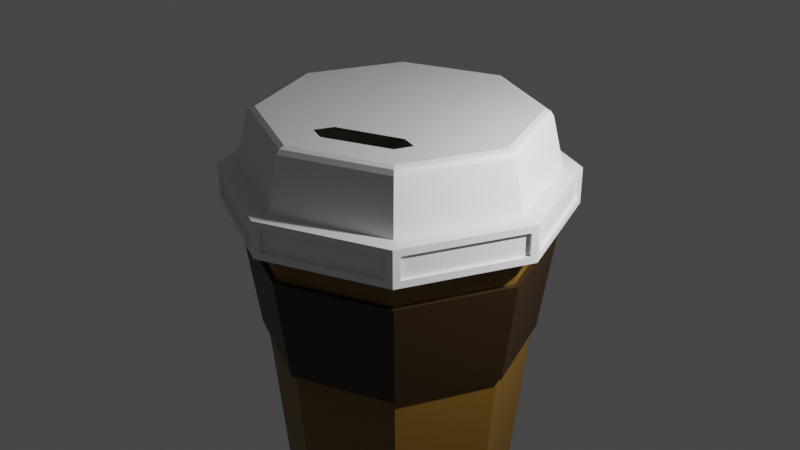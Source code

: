 # Source: coffee_mug.blend  (saved by Blender 2.90.8; exported with 4.5.12 LTS)
import bpy
from mathutils import Matrix  # noqa: F401  (used for matrix-valued properties, if any)

bpy.ops.wm.read_factory_settings(use_empty=True)
scene = bpy.context.scene
scene.name = 'Scene'

# ---- collections
col_collection = bpy.data.collections.new('Collection'); scene.collection.children.link(col_collection)

# ---- materials (node trees are filled in below, after node groups)
mat_paper_brown = bpy.data.materials.new('Paper Brown')
mat_paper_brown.use_transparent_shadow = False
mat_paper_white = bpy.data.materials.new('Paper White')
mat_paper_white.use_transparent_shadow = False
mat_heat_protector = bpy.data.materials.new('Heat Protector')
mat_heat_protector.use_transparent_shadow = False
mat_plastic_white = bpy.data.materials.new('Plastic White')
mat_plastic_white.use_transparent_shadow = False

# ---- material node trees
mat_paper_brown.use_nodes = True; mat_paper_brown.node_tree.nodes.clear()
_N = mat_paper_brown.node_tree.nodes; _L = mat_paper_brown.node_tree.links
n0 = _N.new('ShaderNodeBsdfPrincipled'); n0.name = 'Principled BSDF'; n0.location = (10, 300)
n0.distribution = 'GGX'
n0.subsurface_method = 'BURLEY'
n0.inputs[0].default_value = (0.196, 0.1004, 0.009722, 1.0)
n0.inputs[3].default_value = 1.45
n0.inputs[27].default_value = (0.0, 0.0, 0.0, 1.0)
n0.inputs[28].default_value = 1.0
n1 = _N.new('ShaderNodeOutputMaterial'); n1.name = 'Material Output'; n1.location = (300, 300)
_L.new(n0.outputs[0], n1.inputs[0])
n1.is_active_output = True
mat_paper_white.use_nodes = True; mat_paper_white.node_tree.nodes.clear()
_N = mat_paper_white.node_tree.nodes; _L = mat_paper_white.node_tree.links
n0 = _N.new('ShaderNodeBsdfPrincipled'); n0.name = 'Principled BSDF'; n0.location = (10, 300)
n0.distribution = 'GGX'
n0.subsurface_method = 'BURLEY'
n0.inputs[0].default_value = (0.8, 0.7612, 0.5953, 1.0)
n0.inputs[3].default_value = 1.45
n0.inputs[27].default_value = (0.0, 0.0, 0.0, 1.0)
n0.inputs[28].default_value = 1.0
n1 = _N.new('ShaderNodeOutputMaterial'); n1.name = 'Material Output'; n1.location = (300, 300)
_L.new(n0.outputs[0], n1.inputs[0])
n1.is_active_output = True
mat_heat_protector.use_nodes = True; mat_heat_protector.node_tree.nodes.clear()
_N = mat_heat_protector.node_tree.nodes; _L = mat_heat_protector.node_tree.links
n0 = _N.new('ShaderNodeBsdfPrincipled'); n0.name = 'Principled BSDF'; n0.location = (10, 300)
n0.distribution = 'GGX'
n0.subsurface_method = 'BURLEY'
n0.inputs[0].default_value = (0.02539, 0.01156, 0.0, 1.0)
n0.inputs[3].default_value = 1.45
n0.inputs[27].default_value = (0.0, 0.0, 0.0, 1.0)
n0.inputs[28].default_value = 1.0
n1 = _N.new('ShaderNodeOutputMaterial'); n1.name = 'Material Output'; n1.location = (300, 300)
_L.new(n0.outputs[0], n1.inputs[0])
n1.is_active_output = True
mat_plastic_white.use_nodes = True; mat_plastic_white.node_tree.nodes.clear()
_N = mat_plastic_white.node_tree.nodes; _L = mat_plastic_white.node_tree.links
n0 = _N.new('ShaderNodeBsdfPrincipled'); n0.name = 'Principled BSDF'; n0.location = (10, 300)
n0.distribution = 'GGX'
n0.subsurface_method = 'BURLEY'
n0.inputs[3].default_value = 1.45
n0.inputs[27].default_value = (0.0, 0.0, 0.0, 1.0)
n0.inputs[28].default_value = 1.0
n1 = _N.new('ShaderNodeOutputMaterial'); n1.name = 'Material Output'; n1.location = (300, 300)
_L.new(n0.outputs[0], n1.inputs[0])
n1.is_active_output = True

# ---- world
world_world = bpy.data.worlds.new('World'); scene.world = world_world
world_world.use_nodes = True; world_world.node_tree.nodes.clear()
_N = world_world.node_tree.nodes; _L = world_world.node_tree.links
n0 = _N.new('ShaderNodeOutputWorld'); n0.name = 'World Output'; n0.location = (300, 300)
n1 = _N.new('ShaderNodeBackground'); n1.name = 'Background'; n1.location = (10, 300)
n1.inputs[0].default_value = (0.05088, 0.05088, 0.05088, 1.0)
_L.new(n1.outputs[0], n0.inputs[0])
n0.is_active_output = True
world_world.color = (0.05088, 0.05088, 0.05088)
world_world.use_sun_shadow = False
world_world.sun_shadow_jitter_overblur = 0.0

# ---- cameras
cam_camera = bpy.data.cameras.new('Camera')
cam_camera.clip_end = 100.0
cam_camera.ortho_scale = 7.314

# ---- lights
light_light = bpy.data.lights.new('Light', 'POINT')
light_light.transmission_factor = 0.0
light_light.energy = 1000.0
light_light.shadow_soft_size = 0.1
light_light.shadow_maximum_resolution = 0.006
light_light.use_absolute_resolution = True

# ---- meshes
me_circle = bpy.data.meshes.new('Circle')
me_circle.from_pydata([(-2.27e-09, 1.076, -0.004194), (-0.761, 0.761, -0.004194), (-1.076, -4.779e-08, -0.004194), (-0.761, -0.761, -0.004194), (9.181e-08, -1.076, -0.004194), (0.761, -0.761, -0.004194), (1.076, 1.209e-08, -0.004194), (0.761, 0.761, -0.004194), (-0.8567, 0.8567, -0.02629), (-2.27e-09, 1.212, -0.02629), (-1.212, -4.779e-08, -0.02629), (-0.8567, -0.8567, -0.02629), (1.026e-07, -1.212, -0.02629), (0.8567, -0.8567, -0.02629), (1.212, 1.209e-08, -0.02629), (0.8567, 0.8567, -0.02629), (-1.564, -6.612e-08, 2.999), (-1.615, -6.721e-08, 2.991), (1.364e-07, -1.615, 2.991), (1.332e-07, -1.564, 2.999), (1.142, -1.142, 2.991), (1.106, -1.106, 2.999), (1.615, 1.716e-08, 2.991), (1.564, 1.388e-08, 2.999), (-0.761, 0.761, 0.1322), (-2.27e-09, 1.076, 0.1322), (-1.076, -4.779e-08, 0.1322), (-0.761, -0.761, 0.1322), (9.181e-08, -1.076, 0.1322), (0.761, -0.761, 0.1322), (1.076, 1.209e-08, 0.1322), (0.761, 0.761, 0.1322), (0.8716, 0.8716, 0.1185), (0.9914, 0.9914, 1.884), (1.106, 1.106, 2.999), (-3.263e-09, 1.564, 2.999), (-2.058e-09, 1.402, 1.884), (-2.427e-09, 1.233, 0.1185), (0.8716, -0.8716, 0.1185), (0.9914, -0.9914, 1.884), (1.106, -1.106, 2.999), (1.564, 1.388e-08, 2.999), (1.402, 1.316e-08, 1.884), (1.233, 1.218e-08, 0.1185), (-0.8716, -0.8716, 0.1185), (-0.9914, -0.9914, 1.884), (-1.106, -1.106, 2.999), (1.332e-07, -1.564, 2.999), (1.2e-07, -1.402, 1.884), (1.043e-07, -1.233, 0.1185), (-0.8716, 0.8716, 0.1185), (-0.9914, 0.9914, 1.884), (-1.106, 1.106, 2.999), (-1.564, -6.612e-08, 2.999), (-1.402, -5.784e-08, 1.884), (-1.233, -4.886e-08, 0.1185), (0.9914, 0.9914, 1.884), (1.106, 1.106, 2.999), (-3.263e-09, 1.564, 2.999), (-2.058e-09, 1.402, 1.884), (0.9914, -0.9914, 1.884), (1.106, -1.106, 2.999), (1.564, 1.388e-08, 2.999), (1.402, 1.316e-08, 1.884), (-0.9914, -0.9914, 1.884), (-1.106, -1.106, 2.999), (1.332e-07, -1.564, 2.999), (1.2e-07, -1.402, 1.884), (-0.9914, 0.9914, 1.884), (-1.106, 1.106, 2.999), (-1.564, -6.612e-08, 2.999), (-1.402, -5.784e-08, 1.884), (1.027, 1.027, 1.877), (1.142, 1.142, 2.991), (-3.263e-09, 1.615, 2.991), (-2.058e-09, 1.453, 1.877), (1.027, -1.027, 1.877), (1.142, -1.142, 2.991), (1.615, 1.716e-08, 2.991), (1.453, 1.621e-08, 1.877), (-1.027, -1.027, 1.877), (-1.142, -1.142, 2.991), (1.364e-07, -1.615, 2.991), (1.21e-07, -1.453, 1.877), (-1.027, 1.027, 1.877), (-1.142, 1.142, 2.991), (-1.615, -6.721e-08, 2.991), (-1.453, -5.784e-08, 1.877), (-1.168, 1.168, 3.608), (-3.921e-09, 1.652, 3.608), (-1.652, -7.064e-08, 3.608), (-1.168, -1.168, 3.608), (1.404e-07, -1.652, 3.608), (1.168, -1.168, 3.608), (1.652, 1.428e-08, 3.608), (1.168, 1.168, 3.608), (-1.106, -1.106, 2.999), (-1.142, -1.142, 2.991), (-3.263e-09, 1.564, 2.999), (-1.106, 1.106, 2.999), (1.106, 1.106, 2.999), (-3.263e-09, 1.615, 2.991), (-1.142, 1.142, 2.991), (1.142, 1.142, 2.991), (-1.106, 1.106, 2.999), (-1.142, 1.142, 2.991), (-3.263e-09, 1.564, 2.999), (-3.263e-09, 1.615, 2.991), (1.615, 1.716e-08, 2.991), (1.142, 1.142, 2.991), (-1.106, -1.106, 2.999), (1.332e-07, -1.564, 2.999), (1.106, -1.106, 2.999), (-1.142, -1.142, 2.991), (1.142, -1.142, 2.991), (-1.564, -6.612e-08, 2.999), (1.106, 1.106, 2.999), (1.564, 1.388e-08, 2.999), (1.364e-07, -1.615, 2.991), (-1.615, -6.721e-08, 2.991), (-3.918e-09, 1.526, 3.626), (-1.079, 1.079, 3.626), (-1.526, -7.062e-08, 3.626), (-1.079, -1.079, 3.626), (1.295e-07, -1.526, 3.626), (1.079, -1.079, 3.626), (1.526, 1.428e-08, 3.626), (1.079, 1.079, 3.626), (-1.163, 1.163, 3.692), (-1.195, 1.195, 3.638), (-4.487e-09, 1.69, 3.638), (-4.225e-09, 1.645, 3.692), (-1.645, -7.125e-08, 3.692), (-1.69, -7.12e-08, 3.638), (-1.163, -1.163, 3.692), (-1.195, -1.195, 3.638), (1.379e-07, -1.645, 3.692), (1.409e-07, -1.69, 3.638), (1.163, -1.163, 3.692), (1.195, -1.195, 3.638), (1.645, 1.45e-08, 3.692), (1.69, 1.428e-08, 3.638), (1.163, 1.163, 3.692), (1.195, 1.195, 3.638), (-1.06, 1.06, 3.666), (-1.109, 1.109, 3.707), (-4.083e-09, 1.569, 3.707), (-5.082e-09, 1.499, 3.666), (-1.499, -6.984e-08, 3.666), (-1.569, -7.067e-08, 3.707), (-1.06, -1.06, 3.666), (-1.109, -1.109, 3.707), (1.283e-07, -1.499, 3.666), (1.333e-07, -1.569, 3.707), (1.06, -1.06, 3.666), (1.109, -1.109, 3.707), (1.499, 1.428e-08, 3.666), (1.569, 1.43e-08, 3.707), (1.06, 1.06, 3.666), (1.109, 1.109, 3.707), (-0.761, 0.761, 0.1322), (-2.27e-09, 1.076, 0.1322), (-1.076, -4.779e-08, 0.1322), (-0.761, -0.761, 0.1322), (9.181e-08, -1.076, 0.1322), (0.761, -0.761, 0.1322), (1.076, 1.209e-08, 0.1322), (0.761, 0.761, 0.1322), (-0.761, 0.761, 0.2322), (-2.27e-09, 1.076, 0.2322), (-1.076, -4.779e-08, 0.2322), (-0.761, -0.761, 0.2322), (9.181e-08, -1.076, 0.2322), (0.761, -0.761, 0.2322), (1.076, 1.209e-08, 0.2322), (0.761, 0.761, 0.2322), (-0.761, 0.761, 0.2322), (-2.27e-09, 1.076, 0.2322), (-1.076, -4.779e-08, 0.2322), (-0.761, -0.761, 0.2322), (9.181e-08, -1.076, 0.2322), (0.761, -0.761, 0.2322), (1.076, 1.209e-08, 0.2322), (0.761, 0.761, 0.2322)], [], [(1, 0, 120, 121), (3, 2, 122, 123), (7, 6, 126, 127), (5, 4, 124, 125), (46, 91, 90, 53), (101, 103, 109, 107), (6, 5, 125, 126), (4, 3, 123, 124), (2, 1, 121, 122), (40, 93, 92, 47), (4, 12, 11, 3), (41, 94, 93, 40), (5, 13, 12, 4), (34, 95, 94, 41), (6, 14, 13, 5), (35, 89, 95, 34), (7, 15, 14, 6), (53, 90, 88, 52), (0, 9, 15, 7), (1, 8, 9, 0), (47, 92, 91, 46), (2, 10, 8, 1), (3, 11, 10, 2), (7, 31, 25, 0), (25, 31, 167, 161), (5, 29, 30, 6), (3, 27, 28, 4), (1, 24, 26, 2), (6, 30, 31, 7), (4, 28, 29, 5), (2, 26, 27, 3), (0, 25, 24, 1), (8, 50, 37, 9), (50, 51, 36, 37), (39, 48, 67, 60), (11, 44, 55, 10), (44, 45, 54, 55), (51, 36, 59, 68), (13, 38, 49, 12), (38, 39, 48, 49), (34, 35, 58, 57), (15, 32, 43, 14), (32, 33, 42, 43), (46, 47, 66, 65), (10, 55, 50, 8), (55, 54, 51, 50), (36, 33, 56, 59), (12, 49, 44, 11), (49, 48, 45, 44), (41, 34, 57, 62), (14, 43, 38, 13), (43, 42, 39, 38), (48, 45, 64, 67), (9, 37, 32, 15), (37, 36, 33, 32), (53, 46, 65, 70), (59, 75, 72, 56), (56, 72, 79, 63), (82, 81, 97, 18), (61, 62, 23, 21), (63, 79, 76, 60), (60, 76, 83, 67), (81, 86, 17, 97), (66, 61, 21, 19), (35, 52, 69, 58), (54, 51, 68, 71), (47, 40, 61, 66), (42, 39, 60, 63), (52, 53, 70, 69), (40, 41, 62, 61), (45, 54, 71, 64), (33, 42, 63, 56), (84, 85, 74, 75), (80, 81, 86, 87), (76, 77, 82, 83), (72, 73, 78, 79), (87, 86, 85, 84), (83, 82, 81, 80), (79, 78, 77, 76), (75, 74, 73, 72), (86, 85, 102, 17), (68, 84, 75, 59), (65, 66, 19, 96), (71, 87, 84, 68), (85, 74, 101, 102), (70, 65, 96, 16), (64, 80, 87, 71), (67, 83, 80, 64), (123, 150, 152, 124), (94, 141, 139, 93), (125, 154, 156, 126), (120, 147, 144, 121), (88, 129, 130, 89), (91, 135, 133, 90), (89, 130, 143, 95), (0, 7, 127, 120), (17, 102, 105, 119), (98, 99, 104, 106), (22, 20, 114, 108), (18, 97, 113, 118), (99, 16, 115, 104), (19, 21, 112, 111), (100, 98, 106, 116), (62, 57, 100, 23), (77, 82, 18, 20), (57, 58, 98, 100), (78, 77, 20, 22), (58, 69, 99, 98), (69, 70, 16, 99), (73, 78, 22, 103), (74, 73, 103, 101), (112, 114, 108, 117), (111, 118, 114, 112), (110, 113, 118, 111), (115, 119, 113, 110), (117, 108, 109, 116), (116, 109, 107, 106), (106, 107, 105, 104), (104, 105, 119, 115), (21, 23, 117, 112), (23, 100, 116, 117), (97, 17, 119, 113), (103, 22, 108, 109), (20, 18, 118, 114), (16, 96, 110, 115), (102, 101, 107, 105), (96, 19, 111, 110), (122, 148, 150, 123), (93, 139, 137, 92), (127, 158, 147, 120), (124, 152, 154, 125), (95, 143, 141, 94), (90, 133, 129, 88), (126, 156, 158, 127), (121, 144, 148, 122), (92, 137, 135, 91), (24, 25, 161, 160), (27, 26, 162, 163), (52, 88, 89, 35), (157, 140, 142, 159), (153, 136, 138, 155), (149, 132, 134, 151), (155, 138, 140, 157), (151, 134, 136, 153), (159, 142, 131, 146), (145, 128, 132, 149), (129, 128, 131, 130), (133, 132, 128, 129), (135, 134, 132, 133), (137, 136, 134, 135), (139, 138, 136, 137), (141, 140, 138, 139), (143, 142, 140, 141), (130, 131, 142, 143), (145, 144, 147, 146), (149, 148, 144, 145), (151, 150, 148, 149), (153, 152, 150, 151), (155, 154, 152, 153), (157, 156, 154, 155), (159, 158, 156, 157), (146, 147, 158, 159), (146, 131, 128, 145), (167, 166, 174, 175), (162, 160, 168, 170), (164, 163, 171, 172), (30, 29, 165, 166), (28, 27, 163, 164), (26, 24, 160, 162), (31, 30, 166, 167), (29, 28, 164, 165), (168, 172, 171, 170), (169, 173, 172, 168), (175, 174, 173, 169), (165, 164, 172, 173), (163, 162, 170, 171), (160, 161, 169, 168), (161, 167, 175, 169), (166, 165, 173, 174), (176, 178, 179, 180), (177, 176, 180, 181), (183, 177, 181, 182)])
me_circle.polygons.foreach_set('material_index', [1, 1, 1, 1, 0, 0, 1, 1, 1, 0, 0, 0, 0, 0, 0, 0, 0, 0, 0, 0, 0, 0, 0, 1, 1, 1, 1, 1, 1, 1, 1, 1, 0, 0, 0, 0, 0, 0, 0, 0, 0, 0, 0, 0, 0, 0, 0, 0, 0, 0, 0, 0, 0, 0, 0, 0, 2, 2, 0, 0, 2, 2, 0, 0, 0, 0, 0, 0, 0, 0, 0, 0, 2, 2, 2, 2, 2, 2, 2, 2, 0, 2, 0, 2, 0, 0, 2, 2, 0, 1, 0, 0, 1, 1, 1, 1, 0, 0, 0, 0, 0, 0, 0, 0, 0, 0, 0, 0, 0, 0, 0, 2, 2, 2, 2, 2, 0, 2, 2, 0, 0, 0, 0, 0, 0, 0, 0, 0, 1, 0, 0, 1, 1, 0, 0, 1, 1, 1, 0, 1, 1, 1, 1, 1, 1, 1, 1, 1, 1, 1, 1, 1, 1, 1, 1, 1, 1, 1, 1, 1, 1, 1, 1, 1, 1, 1, 1, 1, 1, 1, 1, 1, 1, 1, 1, 1, 1, 1, 1, 1, 1, 1])
_uv = me_circle.uv_layers.new(name='UVMap')
_uv.uv.foreach_set('vector', [0.295, 0.2947, 0.2959, 0.2948, 0.2275, 0.128, 0.1288, 0.2255, 0.2942, 0.2961, 0.2943, 0.2952, 0.1278, 0.364, 0.225, 0.4626, 0.2963, 0.2955, 0.2962, 0.2964, 0.4632, 0.2272, 0.3661, 0.1288, 0.2955, 0.2969, 0.2947, 0.2968, 0.3635, 0.4635, 0.4623, 0.366, 0.1781, 0.5786, 0.2172, 0.4807, 0.1095, 0.3712, 0.01258, 0.4128, 0.8644, 0.7914, 0.9736, 0.6822, 0.9765, 0.6835, 0.8656, 0.7943, 0.2962, 0.2964, 0.2955, 0.2969, 0.4623, 0.366, 0.4632, 0.2272, 0.2947, 0.2968, 0.2942, 0.2961, 0.225, 0.4626, 0.3635, 0.4635, 0.2943, 0.2952, 0.295, 0.2947, 0.1288, 0.2255, 0.1278, 0.364, 0.5785, 0.4129, 0.4804, 0.3738, 0.3708, 0.4818, 0.4125, 0.5788, 0.7621, 0.214, 0.7576, 0.2153, 0.7764, 0.239, 0.7787, 0.2349, 0.5786, 0.1783, 0.4816, 0.2199, 0.4804, 0.3738, 0.5785, 0.4129, 0.7651, 0.1875, 0.761, 0.1852, 0.7576, 0.2153, 0.7621, 0.214, 0.4129, 0.01267, 0.3739, 0.1107, 0.4816, 0.2199, 0.5786, 0.1783, 0.786, 0.171, 0.7847, 0.1664, 0.761, 0.1852, 0.7651, 0.1875, 0.1785, 0.01277, 0.2202, 0.1097, 0.3739, 0.1107, 0.4129, 0.01267, 0.8125, 0.174, 0.8148, 0.1699, 0.7847, 0.1664, 0.786, 0.171, 0.01258, 0.4128, 0.1095, 0.3712, 0.1107, 0.2177, 0.01273, 0.1785, 0.8291, 0.1948, 0.8336, 0.1935, 0.8148, 0.1699, 0.8125, 0.174, 0.8261, 0.2213, 0.8302, 0.2236, 0.8336, 0.1935, 0.8291, 0.1948, 0.4125, 0.5788, 0.3708, 0.4818, 0.2172, 0.4807, 0.1781, 0.5786, 0.8052, 0.2379, 0.8065, 0.2424, 0.8302, 0.2236, 0.8261, 0.2213, 0.7787, 0.2349, 0.7764, 0.239, 0.8065, 0.2424, 0.8052, 0.2379, 0.003184, 0.6512, 0.01555, 0.6553, 0.05688, 0.6054, 0.05045, 0.5937, 0.05688, 0.6054, 0.01555, 0.6553, 0.01555, 0.6553, 0.05688, 0.6054, 0.05142, 0.7798, 0.05572, 0.7672, 0.01236, 0.7212, 0.0001734, 0.7263, 0.1775, 0.7208, 0.1649, 0.7164, 0.1193, 0.7641, 0.1254, 0.7758, 0.1248, 0.5916, 0.1203, 0.6041, 0.1653, 0.6504, 0.1775, 0.6449, 0.0001734, 0.7263, 0.01236, 0.7212, 0.01555, 0.6553, 0.003184, 0.6512, 0.1254, 0.7758, 0.1193, 0.7641, 0.05572, 0.7672, 0.05142, 0.7798, 0.1775, 0.6449, 0.1653, 0.6504, 0.1649, 0.7164, 0.1775, 0.7208, 0.05045, 0.5937, 0.05688, 0.6054, 0.1203, 0.6041, 0.1248, 0.5916, 0.8302, 0.2236, 0.8353, 0.2262, 0.8391, 0.1917, 0.8336, 0.1935, 0.8353, 0.2262, 0.9969, 0.2878, 0.9969, 0.1211, 0.8391, 0.1917, 0.5943, 0.121, 0.5943, 0.2878, 0.5914, 0.289, 0.5914, 0.1198, 0.7764, 0.239, 0.7738, 0.2441, 0.8083, 0.2478, 0.8065, 0.2424, 0.7738, 0.2441, 0.7122, 0.4057, 0.8789, 0.4057, 0.8083, 0.2478, 0.9969, 0.2878, 0.9969, 0.1211, 0.9998, 0.1198, 0.9998, 0.289, 0.761, 0.1852, 0.7559, 0.1827, 0.7521, 0.2171, 0.7576, 0.2153, 0.7559, 0.1827, 0.5943, 0.121, 0.5943, 0.2878, 0.7521, 0.2171, 0.4129, 0.01267, 0.1785, 0.01277, 0.1768, 0.008714, 0.4146, 0.008592, 0.8148, 0.1699, 0.8174, 0.1647, 0.7829, 0.161, 0.7847, 0.1664, 0.8174, 0.1647, 0.879, 0.00314, 0.7123, 0.003115, 0.7829, 0.161, 0.1781, 0.5786, 0.4125, 0.5788, 0.4142, 0.5829, 0.1764, 0.5827, 0.8065, 0.2424, 0.8083, 0.2478, 0.8353, 0.2262, 0.8302, 0.2236, 0.8083, 0.2478, 0.8789, 0.4057, 0.9969, 0.2878, 0.8353, 0.2262, 0.9969, 0.1211, 0.879, 0.00314, 0.8802, 0.0001734, 0.9998, 0.1198, 0.7576, 0.2153, 0.7521, 0.2171, 0.7738, 0.2441, 0.7764, 0.239, 0.7521, 0.2171, 0.5943, 0.2878, 0.7122, 0.4057, 0.7738, 0.2441, 0.5786, 0.1783, 0.4129, 0.01267, 0.4146, 0.008592, 0.5827, 0.1766, 0.7847, 0.1664, 0.7829, 0.161, 0.7559, 0.1827, 0.761, 0.1852, 0.7829, 0.161, 0.7123, 0.003115, 0.5943, 0.121, 0.7559, 0.1827, 0.5943, 0.2878, 0.7122, 0.4057, 0.711, 0.4086, 0.5914, 0.289, 0.8336, 0.1935, 0.8391, 0.1917, 0.8174, 0.1647, 0.8148, 0.1699, 0.8391, 0.1917, 0.9969, 0.1211, 0.879, 0.00314, 0.8174, 0.1647, 0.01258, 0.4128, 0.1781, 0.5786, 0.1764, 0.5827, 0.008521, 0.4145, 0.8149, 0.6868, 0.8159, 0.69, 0.8676, 0.6449, 0.8647, 0.6433, 0.8647, 0.6433, 0.8676, 0.6449, 0.8723, 0.5764, 0.8691, 0.5774, 0.7113, 0.4212, 0.6037, 0.5288, 0.601, 0.5277, 0.7102, 0.4185, 0.5826, 0.4146, 0.5827, 0.1766, 0.5868, 0.1749, 0.5868, 0.4163, 0.8691, 0.5774, 0.8723, 0.5764, 0.8272, 0.5246, 0.8256, 0.5276, 0.8256, 0.5276, 0.8272, 0.5246, 0.7587, 0.5199, 0.7597, 0.5231, 0.6037, 0.5288, 0.6036, 0.6809, 0.6009, 0.6821, 0.601, 0.5277, 0.4142, 0.5829, 0.5826, 0.4146, 0.5868, 0.4163, 0.416, 0.587, 0.1785, 0.01277, 0.01273, 0.1785, 0.008656, 0.1769, 0.1768, 0.008714, 0.8789, 0.4057, 0.9969, 0.2878, 0.9998, 0.289, 0.8802, 0.4086, 0.4125, 0.5788, 0.5785, 0.4129, 0.5826, 0.4146, 0.4142, 0.5829, 0.7123, 0.003115, 0.5943, 0.121, 0.5914, 0.1198, 0.711, 0.0001763, 0.01273, 0.1785, 0.01258, 0.4128, 0.008521, 0.4145, 0.008656, 0.1769, 0.5785, 0.4129, 0.5786, 0.1783, 0.5827, 0.1766, 0.5826, 0.4146, 0.7122, 0.4057, 0.8789, 0.4057, 0.8802, 0.4086, 0.711, 0.4086, 0.879, 0.00314, 0.7123, 0.003115, 0.711, 0.0001763, 0.8802, 0.0001734, 0.7474, 0.6853, 0.7111, 0.7886, 0.8633, 0.7887, 0.8159, 0.69, 0.707, 0.565, 0.6037, 0.5288, 0.6036, 0.6809, 0.7023, 0.6335, 0.8272, 0.5246, 0.8635, 0.4213, 0.7113, 0.4212, 0.7587, 0.5199, 0.8676, 0.6449, 0.9709, 0.6811, 0.971, 0.529, 0.8723, 0.5764, 0.7023, 0.6335, 0.6036, 0.6809, 0.7111, 0.7886, 0.7474, 0.6853, 0.7587, 0.5199, 0.7113, 0.4212, 0.6037, 0.5288, 0.707, 0.565, 0.8723, 0.5764, 0.971, 0.529, 0.8635, 0.4213, 0.8272, 0.5246, 0.8159, 0.69, 0.8633, 0.7887, 0.9709, 0.6811, 0.8676, 0.6449, 0.6036, 0.6809, 0.7111, 0.7886, 0.71, 0.7913, 0.6009, 0.6821, 0.7489, 0.6823, 0.7474, 0.6853, 0.8159, 0.69, 0.8149, 0.6868, 0.1764, 0.5827, 0.4142, 0.5829, 0.416, 0.587, 0.1747, 0.5869, 0.7055, 0.6325, 0.7023, 0.6335, 0.7474, 0.6853, 0.7489, 0.6823, 0.7111, 0.7886, 0.8633, 0.7887, 0.8644, 0.7914, 0.71, 0.7913, 0.008521, 0.4145, 0.1764, 0.5827, 0.1747, 0.5869, 0.004384, 0.4163, 0.7099, 0.5666, 0.707, 0.565, 0.7023, 0.6335, 0.7055, 0.6325, 0.7597, 0.5231, 0.7587, 0.5199, 0.707, 0.565, 0.7099, 0.5666, 0.225, 0.4626, 0.225, 0.4626, 0.3635, 0.4635, 0.3635, 0.4635, 0.4816, 0.2199, 0.4816, 0.2199, 0.4804, 0.3738, 0.4804, 0.3738, 0.4623, 0.366, 0.4623, 0.366, 0.4632, 0.2272, 0.4632, 0.2272, 0.2275, 0.128, 0.2275, 0.128, 0.1288, 0.2255, 0.1288, 0.2255, 0.1107, 0.2177, 0.1107, 0.2177, 0.2202, 0.1097, 0.2202, 0.1097, 0.2172, 0.4807, 0.2172, 0.4807, 0.1095, 0.3712, 0.1095, 0.3712, 0.2202, 0.1097, 0.2202, 0.1097, 0.3739, 0.1107, 0.3739, 0.1107, 0.2959, 0.2948, 0.2963, 0.2955, 0.3661, 0.1288, 0.2275, 0.128, 0.6009, 0.6821, 0.71, 0.7913, 0.7088, 0.7942, 0.598, 0.6832, 0.175, 0.004576, 0.004484, 0.1752, 0.0002414, 0.1735, 0.1732, 0.0003646, 0.9737, 0.5278, 0.8645, 0.4186, 0.8658, 0.4157, 0.9766, 0.5267, 0.7102, 0.4185, 0.601, 0.5277, 0.5981, 0.5264, 0.709, 0.4156, 0.004484, 0.1752, 0.004384, 0.4163, 0.0001734, 0.4181, 0.0002414, 0.1735, 0.416, 0.587, 0.5868, 0.4163, 0.591, 0.418, 0.4178, 0.5912, 0.4162, 0.004418, 0.175, 0.004576, 0.1732, 0.0003646, 0.4179, 0.0001734, 0.5827, 0.1766, 0.4146, 0.008592, 0.4162, 0.004418, 0.5868, 0.1749, 0.8635, 0.4213, 0.7113, 0.4212, 0.7102, 0.4185, 0.8645, 0.4186, 0.4146, 0.008592, 0.1768, 0.008714, 0.175, 0.004576, 0.4162, 0.004418, 0.971, 0.529, 0.8635, 0.4213, 0.8645, 0.4186, 0.9737, 0.5278, 0.1768, 0.008714, 0.008656, 0.1769, 0.004484, 0.1752, 0.175, 0.004576, 0.008656, 0.1769, 0.008521, 0.4145, 0.004384, 0.4163, 0.004484, 0.1752, 0.9709, 0.6811, 0.971, 0.529, 0.9737, 0.5278, 0.9736, 0.6822, 0.8633, 0.7887, 0.9709, 0.6811, 0.9736, 0.6822, 0.8644, 0.7914, 0.8685, 0.409, 0.8658, 0.4157, 0.9766, 0.5267, 0.9832, 0.5238, 0.7061, 0.409, 0.709, 0.4156, 0.8658, 0.4157, 0.8685, 0.409, 0.5914, 0.5238, 0.5981, 0.5264, 0.709, 0.4156, 0.7061, 0.409, 0.5914, 0.6861, 0.598, 0.6832, 0.5981, 0.5264, 0.5914, 0.5238, 0.9832, 0.5238, 0.9766, 0.5267, 0.9765, 0.6835, 0.9832, 0.6861, 0.9832, 0.6861, 0.9765, 0.6835, 0.8656, 0.7943, 0.8685, 0.8009, 0.8685, 0.8009, 0.8656, 0.7943, 0.7088, 0.7942, 0.7061, 0.8009, 0.7061, 0.8009, 0.7088, 0.7942, 0.598, 0.6832, 0.5914, 0.6861, 0.5868, 0.4163, 0.5868, 0.1749, 0.591, 0.1731, 0.591, 0.418, 0.5868, 0.1749, 0.4162, 0.004418, 0.4179, 0.0001734, 0.591, 0.1731, 0.601, 0.5277, 0.6009, 0.6821, 0.598, 0.6832, 0.5981, 0.5264, 0.9736, 0.6822, 0.9737, 0.5278, 0.9766, 0.5267, 0.9765, 0.6835, 0.8645, 0.4186, 0.7102, 0.4185, 0.709, 0.4156, 0.8658, 0.4157, 0.004384, 0.4163, 0.1747, 0.5869, 0.173, 0.5911, 0.0001734, 0.4181, 0.71, 0.7913, 0.8644, 0.7914, 0.8656, 0.7943, 0.7088, 0.7942, 0.1747, 0.5869, 0.416, 0.587, 0.4178, 0.5912, 0.173, 0.5911, 0.1278, 0.364, 0.1278, 0.364, 0.225, 0.4626, 0.225, 0.4626, 0.4804, 0.3738, 0.4804, 0.3738, 0.3708, 0.4818, 0.3708, 0.4818, 0.3661, 0.1288, 0.3661, 0.1288, 0.2275, 0.128, 0.2275, 0.128, 0.3635, 0.4635, 0.3635, 0.4635, 0.4623, 0.366, 0.4623, 0.366, 0.3739, 0.1107, 0.3739, 0.1107, 0.4816, 0.2199, 0.4816, 0.2199, 0.1095, 0.3712, 0.1095, 0.3712, 0.1107, 0.2177, 0.1107, 0.2177, 0.4632, 0.2272, 0.4632, 0.2272, 0.3661, 0.1288, 0.3661, 0.1288, 0.1288, 0.2255, 0.1288, 0.2255, 0.1278, 0.364, 0.1278, 0.364, 0.3708, 0.4818, 0.3708, 0.4818, 0.2172, 0.4807, 0.2172, 0.4807, 0.1203, 0.6041, 0.05688, 0.6054, 0.05688, 0.6054, 0.1203, 0.6041, 0.1649, 0.7164, 0.1653, 0.6504, 0.1653, 0.6504, 0.1649, 0.7164, 0.01273, 0.1785, 0.1107, 0.2177, 0.2202, 0.1097, 0.1785, 0.01277, 0.4696, 0.2246, 0.4745, 0.2227, 0.3709, 0.1177, 0.3688, 0.1225, 0.3661, 0.4699, 0.368, 0.4747, 0.4734, 0.3708, 0.4686, 0.3687, 0.1214, 0.3665, 0.1166, 0.3684, 0.2202, 0.4737, 0.2222, 0.4689, 0.4686, 0.3687, 0.4734, 0.3708, 0.4745, 0.2227, 0.4696, 0.2246, 0.2222, 0.4689, 0.2202, 0.4737, 0.368, 0.4747, 0.3661, 0.4699, 0.3688, 0.1225, 0.3709, 0.1177, 0.2231, 0.1168, 0.225, 0.1216, 0.1225, 0.2228, 0.1177, 0.2207, 0.1166, 0.3684, 0.1214, 0.3665, 0.1107, 0.2177, 0.1177, 0.2207, 0.2231, 0.1168, 0.2202, 0.1097, 0.1095, 0.3712, 0.1166, 0.3684, 0.1177, 0.2207, 0.1107, 0.2177, 0.2172, 0.4807, 0.2202, 0.4737, 0.1166, 0.3684, 0.1095, 0.3712, 0.3708, 0.4818, 0.368, 0.4747, 0.2202, 0.4737, 0.2172, 0.4807, 0.4804, 0.3738, 0.4734, 0.3708, 0.368, 0.4747, 0.3708, 0.4818, 0.4816, 0.2199, 0.4745, 0.2227, 0.4734, 0.3708, 0.4804, 0.3738, 0.3739, 0.1107, 0.3709, 0.1177, 0.4745, 0.2227, 0.4816, 0.2199, 0.2202, 0.1097, 0.2231, 0.1168, 0.3709, 0.1177, 0.3739, 0.1107, 0.1225, 0.2228, 0.1288, 0.2255, 0.2275, 0.128, 0.225, 0.1216, 0.1214, 0.3665, 0.1278, 0.364, 0.1288, 0.2255, 0.1225, 0.2228, 0.2222, 0.4689, 0.225, 0.4626, 0.1278, 0.364, 0.1214, 0.3665, 0.3661, 0.4699, 0.3635, 0.4635, 0.225, 0.4626, 0.2222, 0.4689, 0.4686, 0.3687, 0.4623, 0.366, 0.3635, 0.4635, 0.3661, 0.4699, 0.4696, 0.2246, 0.4632, 0.2272, 0.4623, 0.366, 0.4686, 0.3687, 0.3688, 0.1225, 0.3661, 0.1288, 0.4632, 0.2272, 0.4696, 0.2246, 0.225, 0.1216, 0.2275, 0.128, 0.3661, 0.1288, 0.3688, 0.1225, 0.225, 0.1216, 0.2231, 0.1168, 0.1177, 0.2207, 0.1225, 0.2228, 0.01555, 0.6553, 0.01236, 0.7212, 0.01236, 0.7212, 0.01555, 0.6553, 0.1653, 0.6504, 0.1203, 0.6041, 0.1203, 0.6041, 0.1653, 0.6504, 0.1193, 0.7641, 0.1649, 0.7164, 0.1649, 0.7164, 0.1193, 0.7641, 0.01236, 0.7212, 0.05572, 0.7672, 0.05572, 0.7672, 0.01236, 0.7212, 0.1193, 0.7641, 0.1649, 0.7164, 0.1649, 0.7164, 0.1193, 0.7641, 0.1653, 0.6504, 0.1203, 0.6041, 0.1203, 0.6041, 0.1653, 0.6504, 0.01555, 0.6553, 0.01236, 0.7212, 0.01236, 0.7212, 0.01555, 0.6553, 0.05572, 0.7672, 0.1193, 0.7641, 0.1193, 0.7641, 0.05572, 0.7672, 0.1778, 0.7046, 0.2909, 0.5916, 0.2246, 0.5916, 0.1778, 0.6384, 0.2246, 0.7514, 0.3377, 0.6384, 0.2909, 0.5916, 0.1778, 0.7046, 0.2909, 0.7514, 0.3377, 0.7046, 0.3377, 0.6384, 0.2246, 0.7514, 0.05572, 0.7672, 0.1193, 0.7641, 0.1193, 0.7641, 0.05572, 0.7672, 0.1649, 0.7164, 0.1653, 0.6504, 0.1653, 0.6504, 0.1649, 0.7164, 0.1203, 0.6041, 0.05688, 0.6054, 0.05688, 0.6054, 0.1203, 0.6041, 0.05688, 0.6054, 0.01555, 0.6553, 0.01555, 0.6553, 0.05688, 0.6054, 0.01236, 0.7212, 0.05572, 0.7672, 0.05572, 0.7672, 0.01236, 0.7212, 0.1778, 0.7046, 0.1778, 0.6384, 0.2246, 0.5916, 0.2909, 0.5916, 0.2246, 0.7514, 0.1778, 0.7046, 0.2909, 0.5916, 0.3377, 0.6384, 0.2909, 0.7514, 0.2246, 0.7514, 0.3377, 0.6384, 0.3377, 0.7046])
me_circle.materials.append(mat_paper_brown)
me_circle.materials.append(mat_paper_white)
me_circle.materials.append(mat_heat_protector)
me_circle.use_remesh_fix_poles = True
me_circle.use_remesh_preserve_attributes = False
me_circle.use_mirror_vertex_groups = False
me_circle.update()
me_circle_001 = bpy.data.meshes.new('Circle.001')
me_circle_001.from_pydata([(0.0, 1.0, 0.0), (-0.7071, 0.7071, 0.0), (-1.0, -4.371e-08, 0.0), (-0.7071, -0.7071, 0.0), (8.742e-08, -1.0, 0.0), (0.7071, -0.7071, 0.0), (1.0, 1.192e-08, 0.0), (0.7071, 0.7071, 0.0), (0.0, 0.8937, 0.2115), (-0.6319, 0.6319, 0.2115), (-0.8937, -4.2e-08, 0.2115), (-0.6319, -0.6319, 0.2115), (7.885e-08, -0.8937, 0.2115), (0.6319, -0.6319, 0.2115), (0.8937, 1.192e-08, 0.2115), (0.6319, 0.6319, 0.2115), (-0.6702, 0.7224, 0.1715), (-0.03696, 0.9847, 0.1715), (-0.9847, -0.03696, 0.1715), (-0.6702, -0.7224, 0.1715), (0.03696, -0.9847, 0.1715), (0.7224, -0.6702, 0.1715), (0.9847, 0.03696, 0.1715), (0.6702, 0.7224, 0.1715), (-0.6702, 0.7224, 0.04), (-0.03696, 0.9847, 0.04), (-0.7224, 0.6702, 0.1715), (0.03696, 0.9847, 0.1715), (0.03696, 0.9847, 0.04), (0.0, 1.0, 0.2115), (0.6702, 0.7224, 0.04), (0.7224, 0.6702, 0.1715), (0.7224, 0.6702, 0.04), (0.7071, 0.7071, 0.2115), (0.9847, 0.03696, 0.04), (0.9847, -0.03696, 0.1715), (0.9847, -0.03696, 0.04), (1.0, 1.192e-08, 0.2115), (0.7224, -0.6702, 0.04), (0.6702, -0.7224, 0.1715), (0.6702, -0.7224, 0.04), (0.7071, -0.7071, 0.2115), (0.03696, -0.9847, 0.04), (-0.03696, -0.9847, 0.1715), (-0.03696, -0.9847, 0.04), (8.742e-08, -1.0, 0.2115), (-0.6702, -0.7224, 0.04), (-0.7224, -0.6702, 0.1715), (-0.7224, -0.6702, 0.04), (-0.7071, -0.7071, 0.2115), (-0.9847, -0.03696, 0.04), (-0.9847, 0.03696, 0.1715), (-0.9847, 0.03696, 0.04), (-0.7224, 0.6702, 0.04), (-1.0, -4.371e-08, 0.2115), (-0.7071, 0.7071, 0.2115), (-0.9847, 0.03696, 0.04), (-0.7224, 0.6702, 0.04), (-0.9847, 0.03696, 0.1715), (-0.7224, 0.6702, 0.1715), (-0.6629, 0.7049, 0.04), (-0.02969, 0.9672, 0.04), (-0.7049, -0.6629, 0.04), (-0.9672, -0.02969, 0.04), (-0.02969, -0.9672, 0.04), (-0.6629, -0.7049, 0.04), (0.6629, -0.7049, 0.04), (0.02969, -0.9672, 0.04), (0.9672, -0.02969, 0.04), (0.7049, -0.6629, 0.04), (0.7049, 0.6629, 0.04), (0.9672, 0.02969, 0.04), (0.02969, 0.9672, 0.04), (0.6629, 0.7049, 0.04), (-0.6629, 0.7049, 0.1715), (-0.02969, 0.9672, 0.1715), (0.02969, 0.9672, 0.1715), (0.6629, 0.7049, 0.1715), (0.7049, 0.6629, 0.1715), (0.9672, 0.02969, 0.1715), (0.9672, -0.02969, 0.1715), (0.7049, -0.6629, 0.1715), (0.6629, -0.7049, 0.1715), (0.02969, -0.9672, 0.1715), (-0.02969, -0.9672, 0.1715), (-0.6629, -0.7049, 0.1715), (-0.7049, -0.6629, 0.1715), (-0.9672, -0.02969, 0.1715), (-0.9672, 0.02969, 0.04), (-0.7049, 0.6629, 0.04), (-0.9672, 0.02969, 0.1715), (-0.7049, 0.6629, 0.1715), (-0.5825, 0.5825, 0.5107), (-0.5475, 0.5475, 0.5476), (-0.5697, 0.5697, 0.5368), (5.588e-09, 0.7743, 0.5476), (9.334e-09, 0.8238, 0.5107), (8.848e-09, 0.8057, 0.5368), (-0.8238, -3.634e-08, 0.5107), (-0.7743, -3.632e-08, 0.5476), (-0.8057, -3.597e-08, 0.5368), (-0.5825, -0.5825, 0.5107), (-0.5475, -0.5475, 0.5476), (-0.5697, -0.5697, 0.5368), (8.202e-08, -0.8238, 0.5107), (7.264e-08, -0.7743, 0.5476), (7.94e-08, -0.8057, 0.5368), (0.5825, -0.5825, 0.5107), (0.5475, -0.5475, 0.5476), (0.5697, -0.5697, 0.5368), (0.8238, 1.336e-08, 0.5107), (0.7743, 1.211e-08, 0.5476), (0.8057, 1.292e-08, 0.5368), (0.5825, 0.5825, 0.5107), (0.5475, 0.5475, 0.5476), (0.5697, 0.5697, 0.5368), (-0.0219, -0.4331, 0.5467), (0.3484, -0.288, 0.5487), (0.4461, -0.3195, 0.5491), (0.4077, -0.4199, 0.5487), (0.03358, -0.5742, 0.5466), (-0.06684, -0.5361, 0.5462), (0.1633, -0.3605, 0.5477)], [], [(27, 23, 77, 76), (47, 18, 87, 86), (40, 39, 82, 66), (20, 42, 67, 83), (39, 20, 83, 82), (32, 31, 78, 70), (30, 28, 72, 73), (53, 52, 56, 57), (9, 8, 29, 55), (10, 9, 55, 54), (11, 10, 54, 49), (12, 11, 49, 45), (13, 12, 45, 41), (14, 13, 41, 37), (15, 14, 37, 33), (8, 15, 33, 29), (9, 10, 98, 92), (13, 14, 110, 107), (11, 12, 104, 101), (99, 102, 121, 116), (10, 11, 101, 98), (14, 15, 113, 110), (12, 13, 107, 104), (15, 8, 96, 113), (24, 25, 0, 1), (17, 16, 55, 29), (25, 17, 29, 0), (16, 24, 1, 55), (28, 30, 7, 0), (23, 27, 29, 33), (30, 23, 33, 7), (27, 28, 0, 29), (32, 34, 6, 7), (22, 31, 33, 37), (34, 22, 37, 6), (31, 32, 7, 33), (36, 38, 5, 6), (21, 35, 37, 41), (35, 36, 6, 37), (38, 21, 41, 5), (40, 42, 4, 5), (20, 39, 41, 45), (42, 20, 45, 4), (39, 40, 5, 41), (44, 46, 3, 4), (19, 43, 45, 49), (43, 44, 4, 45), (46, 19, 49, 3), (48, 50, 2, 3), (18, 47, 49, 54), (50, 18, 54, 2), (47, 48, 3, 49), (52, 53, 1, 2), (26, 51, 54, 55), (51, 52, 2, 54), (53, 26, 55, 1), (22, 34, 71, 79), (52, 51, 58, 56), (26, 53, 57, 59), (51, 26, 59, 58), (71, 70, 78, 79), (67, 66, 82, 83), (63, 62, 86, 87), (61, 60, 74, 75), (73, 72, 76, 77), (69, 68, 80, 81), (65, 64, 84, 85), (89, 88, 90, 91), (18, 50, 63, 87), (23, 30, 73, 77), (57, 56, 88, 89), (48, 47, 86, 62), (28, 27, 76, 72), (25, 24, 60, 61), (58, 59, 91, 90), (35, 21, 81, 80), (56, 58, 90, 88), (36, 35, 80, 68), (50, 48, 62, 63), (59, 57, 89, 91), (21, 38, 69, 81), (46, 44, 64, 65), (43, 19, 85, 84), (16, 17, 75, 74), (42, 40, 66, 67), (44, 43, 84, 64), (17, 25, 61, 75), (38, 36, 68, 69), (19, 46, 65, 85), (24, 16, 74, 60), (31, 22, 79, 78), (34, 32, 70, 71), (93, 95, 97, 94), (94, 97, 96, 92), (99, 93, 94, 100), (100, 94, 92, 98), (102, 99, 100, 103), (103, 100, 98, 101), (105, 102, 103, 106), (106, 103, 101, 104), (108, 105, 106, 109), (109, 106, 104, 107), (111, 108, 109, 112), (112, 109, 107, 110), (114, 111, 112, 115), (115, 112, 110, 113), (95, 114, 115, 97), (97, 115, 113, 96), (8, 9, 92, 96), (95, 93, 122, 117), (105, 119, 120), (93, 99, 116, 122), (114, 95, 117, 118), (111, 114, 118, 108), (108, 118, 119, 105), (102, 105, 120, 121)])
_uv = me_circle_001.uv_layers.new(name='UVMap')
_uv.uv.foreach_set('vector', [0.6766, 0.8821, 0.8817, 0.6776, 0.8841, 0.6891, 0.6887, 0.8809, 0.1044, 0.3549, 0.1112, 0.6489, 0.1009, 0.6423, 0.09683, 0.3645, 0.6693, 0.02047, 0.6485, 0.1032, 0.639, 0.09554, 0.6564, 0.03192, 0.3575, 0.1046, 0.3265, 0.02206, 0.3448, 0.02999, 0.3639, 0.09469, 0.6485, 0.1032, 0.3575, 0.1046, 0.3639, 0.09469, 0.639, 0.09554, 0.9797, 0.6676, 0.8972, 0.6466, 0.905, 0.6371, 0.9683, 0.6547, 0.9614, 0.7144, 0.7196, 0.9555, 0.7207, 0.9383, 0.9429, 0.7216, 0.2815, 0.9556, 0.04499, 0.7322, 0.05, 0.7307, 0.2818, 0.9511, 0.361, 0.8297, 0.6397, 0.8357, 0.655, 0.8776, 0.3429, 0.8689, 0.1681, 0.6436, 0.361, 0.8297, 0.3429, 0.8689, 0.1274, 0.6601, 0.164, 0.3608, 0.1681, 0.6436, 0.1274, 0.6601, 0.1228, 0.3424, 0.362, 0.1621, 0.164, 0.3608, 0.1228, 0.3424, 0.3462, 0.1202, 0.6423, 0.1624, 0.362, 0.1621, 0.3462, 0.1202, 0.6608, 0.1217, 0.8396, 0.3608, 0.6423, 0.1624, 0.6608, 0.1217, 0.8814, 0.3452, 0.8383, 0.6401, 0.8396, 0.3608, 0.8814, 0.3452, 0.8788, 0.6587, 0.6397, 0.8357, 0.8383, 0.6401, 0.8788, 0.6587, 0.655, 0.8776, 0.361, 0.8297, 0.1681, 0.6436, 0.2706, 0.5933, 0.4024, 0.7265, 0.6423, 0.1624, 0.8396, 0.3608, 0.7347, 0.4079, 0.6016, 0.2702, 0.164, 0.3608, 0.362, 0.1621, 0.4096, 0.2674, 0.2722, 0.4015, 0.2897, 0.5856, 0.2913, 0.4096, 0.4249, 0.3599, 0.4487, 0.3834, 0.1681, 0.6436, 0.164, 0.3608, 0.2722, 0.4015, 0.2706, 0.5933, 0.8396, 0.3608, 0.8383, 0.6401, 0.731, 0.5989, 0.7347, 0.4079, 0.362, 0.1621, 0.6423, 0.1624, 0.6016, 0.2702, 0.4096, 0.2674, 0.8383, 0.6401, 0.6397, 0.8357, 0.5929, 0.7309, 0.731, 0.5989, 0.3306, 0.9721, 0.6734, 0.9753, 0.7071, 0.9964, 0.2906, 0.9924, 0.6436, 0.8928, 0.3546, 0.8877, 0.3429, 0.8689, 0.655, 0.8776, 0.6734, 0.9753, 0.6436, 0.8928, 0.655, 0.8776, 0.7071, 0.9964, 0.3546, 0.8877, 0.3306, 0.9721, 0.2906, 0.9924, 0.3429, 0.8689, 0.7196, 0.9555, 0.9614, 0.7144, 0.9999, 0.7052, 0.7071, 0.9964, 0.8817, 0.6776, 0.6766, 0.8821, 0.655, 0.8776, 0.8788, 0.6587, 0.9614, 0.7144, 0.8817, 0.6776, 0.8788, 0.6587, 0.9999, 0.7052, 0.6766, 0.8821, 0.7196, 0.9555, 0.7071, 0.9964, 0.655, 0.8776, 0.9797, 0.6676, 0.9793, 0.3259, 0.9999, 0.2921, 0.9999, 0.7052, 0.8969, 0.3565, 0.8972, 0.6466, 0.8788, 0.6587, 0.8814, 0.3452, 0.9793, 0.3259, 0.8969, 0.3565, 0.8814, 0.3452, 0.9999, 0.2921, 0.8972, 0.6466, 0.9797, 0.6676, 0.9999, 0.7052, 0.8788, 0.6587, 0.959, 0.2798, 0.7163, 0.03866, 0.7069, 9.98e-05, 0.9999, 0.2921, 0.6798, 0.1187, 0.8858, 0.3235, 0.8814, 0.3452, 0.6608, 0.1217, 0.8858, 0.3235, 0.959, 0.2798, 0.9999, 0.2921, 0.8814, 0.3452, 0.7163, 0.03866, 0.6798, 0.1187, 0.6608, 0.1217, 0.7069, 9.98e-05, 0.6693, 0.02047, 0.3265, 0.02206, 0.2924, 0.001465, 0.7069, 9.98e-05, 0.3575, 0.1046, 0.6485, 0.1032, 0.6608, 0.1217, 0.3462, 0.1202, 0.3265, 0.02206, 0.3575, 0.1046, 0.3462, 0.1202, 0.2924, 0.001465, 0.6485, 0.1032, 0.6693, 0.02047, 0.7069, 9.98e-05, 0.6608, 0.1217, 0.2803, 0.04258, 0.03893, 0.2871, 9.98e-05, 0.2968, 0.2924, 0.001465, 0.1197, 0.3234, 0.3244, 0.1158, 0.3462, 0.1202, 0.1228, 0.3424, 0.3244, 0.1158, 0.2803, 0.04258, 0.2924, 0.001465, 0.3462, 0.1202, 0.03893, 0.2871, 0.1197, 0.3234, 0.1228, 0.3424, 9.98e-05, 0.2968, 0.02097, 0.3346, 0.02471, 0.6833, 0.003473, 0.7197, 9.98e-05, 0.2968, 0.1112, 0.6489, 0.1044, 0.3549, 0.1228, 0.3424, 0.1274, 0.6601, 0.02471, 0.6833, 0.1112, 0.6489, 0.1274, 0.6601, 0.003473, 0.7197, 0.1044, 0.3549, 0.02097, 0.3346, 9.98e-05, 0.2968, 0.1228, 0.3424, 0.04499, 0.7322, 0.2815, 0.9556, 0.2906, 0.9924, 0.003473, 0.7197, 0.3242, 0.8715, 0.1239, 0.6818, 0.1274, 0.6601, 0.3429, 0.8689, 0.1239, 0.6818, 0.04499, 0.7322, 0.003473, 0.7197, 0.1274, 0.6601, 0.2815, 0.9556, 0.3242, 0.8715, 0.3429, 0.8689, 0.2906, 0.9924, 0.8969, 0.3565, 0.9793, 0.3259, 0.9713, 0.3441, 0.9068, 0.3629, 0.04499, 0.7322, 0.1239, 0.6818, 0.1233, 0.6843, 0.05, 0.7307, 0.3242, 0.8715, 0.2815, 0.9556, 0.2818, 0.9511, 0.3218, 0.8726, 0.1239, 0.6818, 0.3242, 0.8715, 0.3218, 0.8726, 0.1233, 0.6843, 0.9713, 0.3441, 0.9683, 0.6547, 0.905, 0.6371, 0.9068, 0.3629, 0.3448, 0.02999, 0.6564, 0.03192, 0.639, 0.09554, 0.3639, 0.09469, 0.03271, 0.6638, 0.03265, 0.3475, 0.09683, 0.3645, 0.1009, 0.6423, 0.6553, 0.9671, 0.3441, 0.9608, 0.3641, 0.8957, 0.6371, 0.9025, 0.9429, 0.7216, 0.7207, 0.9383, 0.6887, 0.8809, 0.8841, 0.6891, 0.7235, 0.05716, 0.9418, 0.2788, 0.8846, 0.3113, 0.6913, 0.1163, 0.05754, 0.2797, 0.2794, 0.05978, 0.3122, 0.1172, 0.1172, 0.3118, 0.2751, 0.9325, 0.06788, 0.7324, 0.1248, 0.6972, 0.3093, 0.8743, 0.1112, 0.6489, 0.02471, 0.6833, 0.03271, 0.6638, 0.1009, 0.6423, 0.8817, 0.6776, 0.9614, 0.7144, 0.9429, 0.7216, 0.8841, 0.6891, 0.2818, 0.9511, 0.05, 0.7307, 0.06788, 0.7324, 0.2751, 0.9325, 0.02097, 0.3346, 0.1044, 0.3549, 0.09683, 0.3645, 0.03265, 0.3475, 0.7196, 0.9555, 0.6766, 0.8821, 0.6887, 0.8809, 0.7207, 0.9383, 0.6734, 0.9753, 0.3306, 0.9721, 0.3441, 0.9608, 0.6553, 0.9671, 0.1233, 0.6843, 0.3218, 0.8726, 0.3093, 0.8743, 0.1248, 0.6972, 0.8858, 0.3235, 0.6798, 0.1187, 0.6913, 0.1163, 0.8846, 0.3113, 0.05, 0.7307, 0.1233, 0.6843, 0.1248, 0.6972, 0.06788, 0.7324, 0.959, 0.2798, 0.8858, 0.3235, 0.8846, 0.3113, 0.9418, 0.2788, 0.02471, 0.6833, 0.02097, 0.3346, 0.03265, 0.3475, 0.03271, 0.6638, 0.3218, 0.8726, 0.2818, 0.9511, 0.2751, 0.9325, 0.3093, 0.8743, 0.6798, 0.1187, 0.7163, 0.03866, 0.7235, 0.05716, 0.6913, 0.1163, 0.03893, 0.2871, 0.2803, 0.04258, 0.2794, 0.05978, 0.05754, 0.2797, 0.3244, 0.1158, 0.1197, 0.3234, 0.1172, 0.3118, 0.3122, 0.1172, 0.3546, 0.8877, 0.6436, 0.8928, 0.6371, 0.9025, 0.3641, 0.8957, 0.3265, 0.02206, 0.6693, 0.02047, 0.6564, 0.03192, 0.3448, 0.02999, 0.2803, 0.04258, 0.3244, 0.1158, 0.3122, 0.1172, 0.2794, 0.05978, 0.6436, 0.8928, 0.6734, 0.9753, 0.6553, 0.9671, 0.6371, 0.9025, 0.7163, 0.03866, 0.959, 0.2798, 0.9418, 0.2788, 0.7235, 0.05716, 0.1197, 0.3234, 0.03893, 0.2871, 0.05754, 0.2797, 0.1172, 0.3118, 0.3306, 0.9721, 0.3546, 0.8877, 0.3641, 0.8957, 0.3441, 0.9608, 0.8972, 0.6466, 0.8969, 0.3565, 0.9068, 0.3629, 0.905, 0.6371, 0.9793, 0.3259, 0.9797, 0.6676, 0.9683, 0.6547, 0.9713, 0.3441, 0.4104, 0.7078, 0.5854, 0.7116, 0.589, 0.7211, 0.4064, 0.717, 0.4064, 0.717, 0.589, 0.7211, 0.5929, 0.7309, 0.4024, 0.7265, 0.2897, 0.5856, 0.4104, 0.7078, 0.4064, 0.717, 0.2803, 0.5894, 0.2803, 0.5894, 0.4064, 0.717, 0.4024, 0.7265, 0.2706, 0.5933, 0.2913, 0.4096, 0.2897, 0.5856, 0.2803, 0.5894, 0.2819, 0.4056, 0.2819, 0.4056, 0.2803, 0.5894, 0.2706, 0.5933, 0.2722, 0.4015, 0.4173, 0.2867, 0.2913, 0.4096, 0.2819, 0.4056, 0.4135, 0.2772, 0.4135, 0.2772, 0.2819, 0.4056, 0.2722, 0.4015, 0.4096, 0.2674, 0.5933, 0.2893, 0.4173, 0.2867, 0.4135, 0.2772, 0.5974, 0.2799, 0.5974, 0.2799, 0.4135, 0.2772, 0.4096, 0.2674, 0.6016, 0.2702, 0.7154, 0.4155, 0.5933, 0.2893, 0.5974, 0.2799, 0.725, 0.4118, 0.725, 0.4118, 0.5974, 0.2799, 0.6016, 0.2702, 0.7347, 0.4079, 0.712, 0.5906, 0.7154, 0.4155, 0.725, 0.4118, 0.7213, 0.5948, 0.7213, 0.5948, 0.725, 0.4118, 0.7347, 0.4079, 0.731, 0.5989, 0.5854, 0.7116, 0.712, 0.5906, 0.7213, 0.5948, 0.589, 0.7211, 0.589, 0.7211, 0.7213, 0.5948, 0.731, 0.5989, 0.5929, 0.7309, 0.6397, 0.8357, 0.361, 0.8297, 0.4024, 0.7265, 0.5929, 0.7309, 0.5854, 0.7116, 0.4104, 0.7078, 0.5077, 0.3831, 0.5667, 0.3828, 0.4173, 0.2867, 0.5686, 0.3399, 0.4485, 0.3383, 0.4104, 0.7078, 0.2897, 0.5856, 0.4487, 0.3834, 0.5077, 0.3831, 0.712, 0.5906, 0.5854, 0.7116, 0.5667, 0.3828, 0.5902, 0.3634, 0.7154, 0.4155, 0.712, 0.5906, 0.5902, 0.3634, 0.5933, 0.2893, 0.5933, 0.2893, 0.5902, 0.3634, 0.5686, 0.3399, 0.4173, 0.2867, 0.2913, 0.4096, 0.4173, 0.2867, 0.4485, 0.3383, 0.4249, 0.3599])
me_circle_001.materials.append(mat_plastic_white)
me_circle_001.use_remesh_fix_poles = True
me_circle_001.use_remesh_preserve_attributes = False
me_circle_001.use_mirror_vertex_groups = False
me_circle_001.update()

# ---- objects
ob_light = bpy.data.objects.new('Light', light_light)
ob_camera = bpy.data.objects.new('Camera', cam_camera)
ob_mug = bpy.data.objects.new('Mug', me_circle)
ob_lid = bpy.data.objects.new('Lid', me_circle_001)

# ---- transforms, parenting, visibility, modifiers, constraints
ob_light.location = (4.076, 1.005, 5.904)
ob_light.rotation_euler = (0.6503, 0.05522, 1.866)
ob_light.lock_rotations_4d = False
ob_light.empty_display_type = 'ARROWS'
ob_light.color = (0.0, 0.0, 0.0, 0.0)
ob_light.lineart.crease_threshold = 0.0
ob_camera.location = (7.359, -6.926, 8.072)
ob_camera.rotation_euler = (1.109, 0.0, 0.8149)
ob_camera.lock_rotations_4d = False
ob_camera.empty_display_type = 'ARROWS'
ob_camera.color = (0.0, 0.0, 0.0, 0.0)
ob_camera.display_type = 'WIRE'
ob_camera.lineart.crease_threshold = 0.0
ob_mug.location = (0.0, 0.0, 0.0)
ob_mug.lineart.crease_threshold = 0.0
ob_lid.location = (0.0, 0.0, 3.319)
ob_lid.scale = (1.811, 1.811, 1.811)
ob_lid.lineart.crease_threshold = 0.0

# ---- collection membership
col_collection.objects.link(ob_light)
col_collection.objects.link(ob_camera)
col_collection.objects.link(ob_mug)
col_collection.objects.link(ob_lid)

# ---- scene / render settings (as saved in the file)
scene.camera = ob_camera
scene.frame_start = 1; scene.frame_end = 250; scene.frame_set(1)
scene.render.engine = 'BLENDER_EEVEE_NEXT'
scene.cycles.use_denoising = False
scene.cycles.samples = 128
scene.cycles.sampling_pattern = 'TABULATED_SOBOL'
scene.cycles.use_adaptive_sampling = False
scene.cycles.use_light_tree = False
scene.view_settings.view_transform = 'Filmic'
bpy.context.view_layer.update()
